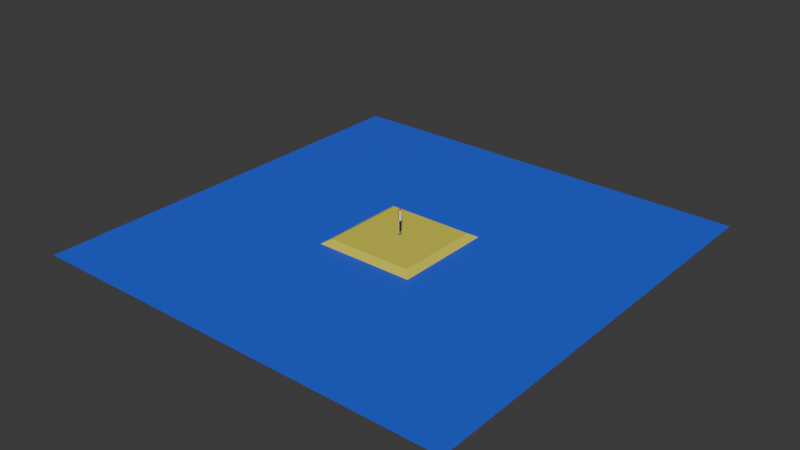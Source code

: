 # Source: Rocket_Scene.blend  (saved by Blender 4.0.36; exported with 4.5.12 LTS)
import bpy
from mathutils import Matrix  # noqa: F401  (used for matrix-valued properties, if any)

bpy.ops.wm.read_factory_settings(use_empty=True)
scene = bpy.context.scene
scene.name = 'Scene'

# ---- collections
col_collection = bpy.data.collections.new('Collection'); scene.collection.children.link(col_collection)

# ---- images (referenced by path relative to the original .blend; pixels are not part of the script)
import os
ASSET_DIR = os.environ.get("B2B_ASSET_DIR", "")  # directory of the original .blend (textures are referenced by path, not embedded)
HERE = os.path.dirname(os.path.abspath(__file__))  # packed textures are extracted next to this script under _unpacked/

def load_image(name, relpath, width, height, colorspace="sRGB"):
    """Load a texture the original file referenced (path relative to the .blend, or extracted next to this script)."""
    p = next((c for c in (os.path.join(HERE, relpath), os.path.join(ASSET_DIR, relpath)) if relpath and os.path.exists(c)), "")
    if p:
        img = bpy.data.images.load(p, check_existing=True)
        img.name = name
    else:  # same state as the original file: an image datablock whose file is absent (Cycles renders it pink)
        img = bpy.data.images.new(name, width, height)
        img.source = "FILE"
        img.filepath = "//" + (relpath or name)
    img.colorspace_settings.name = colorspace
    return img
img_dmu_logo_jpg = load_image('dmu_logo.jpg', 'dmu_logo.jpg', 1024, 1024, 'sRGB')

# ---- materials (node trees are filled in below, after node groups)
mat_base = bpy.data.materials.new('Base')
mat_base.use_transparent_shadow = False
mat_tip = bpy.data.materials.new('tip')
mat_tip.use_transparent_shadow = False
mat_landing_pad = bpy.data.materials.new('Landing Pad')
mat_landing_pad.use_transparent_shadow = False
mat_water = bpy.data.materials.new('water')
mat_water.use_transparent_shadow = False

# ---- material node trees
mat_base.use_nodes = True; mat_base.node_tree.nodes.clear()
_N = mat_base.node_tree.nodes; _L = mat_base.node_tree.links
n0 = _N.new('ShaderNodeOutputMaterial'); n0.name = 'Material Output'; n0.location = (300, 300)
n1 = _N.new('ShaderNodeBsdfPrincipled'); n1.name = 'Principled BSDF'; n1.location = (10, 300)
n1.inputs[3].default_value = 1.45
n2 = _N.new('ShaderNodeMapping'); n2.name = 'Mapping'; n2.location = (-450, 260)
n2.vector_type = 'TEXTURE'
n2.inputs[1].default_value = (0.0, 0.0, 2.0)
n2.inputs[3].default_value = (1.0, 1.0, 0.0)
n3 = _N.new('ShaderNodeTexChecker'); n3.name = 'Checker Texture'; n3.location = (-206, 282)
n3.inputs[2].default_value = (0.0, 0.0, 0.0, 1.0)
n3.inputs[3].default_value = 3.9
n4 = _N.new('ShaderNodeTexCoord'); n4.name = 'Texture Coordinate'; n4.location = (-630, 260)
_L.new(n1.outputs[0], n0.inputs[0])
_L.new(n2.outputs[0], n3.inputs[0])
_L.new(n3.outputs[0], n1.inputs[0])
_L.new(n4.outputs[2], n2.inputs[0])
n0.is_active_output = True
mat_tip.use_nodes = True; mat_tip.node_tree.nodes.clear()
_N = mat_tip.node_tree.nodes; _L = mat_tip.node_tree.links
n0 = _N.new('ShaderNodeBsdfPrincipled'); n0.name = 'Principled BSDF'; n0.location = (10, 300)
n0.inputs[0].default_value = (0.8002, 0.003671, 0.0, 1.0)
n0.inputs[3].default_value = 1.45
n1 = _N.new('ShaderNodeOutputMaterial'); n1.name = 'Material Output'; n1.location = (300, 300)
_L.new(n0.outputs[0], n1.inputs[0])
n1.is_active_output = True
mat_landing_pad.use_nodes = True; mat_landing_pad.node_tree.nodes.clear()
_N = mat_landing_pad.node_tree.nodes; _L = mat_landing_pad.node_tree.links
n0 = _N.new('ShaderNodeMapping'); n0.name = 'Mapping'; n0.location = (-450, 260)
n1 = _N.new('ShaderNodeTexCoord'); n1.name = 'Texture Coordinate'; n1.location = (-630, 260)
n2 = _N.new('ShaderNodeOutputMaterial'); n2.name = 'Material Output'; n2.location = (1269, 306)
n3 = _N.new('ShaderNodeBsdfPrincipled'); n3.name = 'Principled BSDF'; n3.location = (979, 306)
n3.inputs[2].default_value = 0.9093
n3.inputs[3].default_value = 1.45
n4 = _N.new('ShaderNodeValToRGB'); n4.name = 'Color Ramp'; n4.location = (44, 329)
while len(n4.color_ramp.elements) > 1: n4.color_ramp.elements.remove(n4.color_ramp.elements[-1])
n4.color_ramp.elements[0].position = 0.0; n4.color_ramp.elements[0].color = (1.0, 1.0, 1.0, 1.0)
_e = n4.color_ramp.elements.new(0.2864); _e.color = (0.0, 0.0, 0.0, 1.0)
n5 = _N.new('ShaderNodeMix'); n5.name = 'Mix'; n5.location = (679, 323)
n5.data_type = 'RGBA'
n6 = _N.new('ShaderNodeRGBCurve'); n6.name = 'RGB Curves'; n6.location = (358, 653)
n6.mapping.update()
n6.inputs[1].default_value = (0.6715, 0.627, 0.05142, 1.0)
n7 = _N.new('ShaderNodeTexImage'); n7.name = 'Image Texture'; n7.location = (-243, 81)
n7.image = img_dmu_logo_jpg
_L.new(n3.outputs[0], n2.inputs[0])
_L.new(n0.outputs[0], n7.inputs[0])
_L.new(n1.outputs[2], n0.inputs[0])
_L.new(n7.outputs[0], n4.inputs[0])
_L.new(n4.outputs[0], n5.inputs[0])
_L.new(n5.outputs[2], n3.inputs[0])
_L.new(n7.outputs[0], n5.inputs[7])
_L.new(n6.outputs[0], n5.inputs[6])
n2.is_active_output = True
mat_water.use_nodes = True; mat_water.node_tree.nodes.clear()
_N = mat_water.node_tree.nodes; _L = mat_water.node_tree.links
n0 = _N.new('ShaderNodeBsdfPrincipled'); n0.name = 'Principled BSDF'; n0.location = (10, 300)
n0.inputs[0].default_value = (0.03072, 0.09638, 0.8013, 1.0)
n0.inputs[3].default_value = 1.45
n1 = _N.new('ShaderNodeOutputMaterial'); n1.name = 'Material Output'; n1.location = (300, 300)
_L.new(n0.outputs[0], n1.inputs[0])
n1.is_active_output = True

# ---- world
world_world = bpy.data.worlds.new('World'); scene.world = world_world
world_world.use_nodes = True; world_world.node_tree.nodes.clear()
_N = world_world.node_tree.nodes; _L = world_world.node_tree.links
n0 = _N.new('ShaderNodeOutputWorld'); n0.name = 'World Output'; n0.location = (300, 300)
n1 = _N.new('ShaderNodeBackground'); n1.name = 'Background'; n1.location = (10, 300)
n1.inputs[0].default_value = (0.05088, 0.05088, 0.05088, 1.0)
_L.new(n1.outputs[0], n0.inputs[0])
n0.is_active_output = True
world_world.color = (0.05088, 0.05088, 0.05088)
world_world.use_sun_shadow = False
world_world.sun_shadow_jitter_overblur = 0.0

# ---- meshes
me_cylinder = bpy.data.meshes.new('Cylinder')
me_cylinder.from_pydata([(0.0, 1.0, -1.0), (0.0, 1.0, 1.0), (0.1951, 0.9808, -1.0), (0.1951, 0.9808, 1.0), (0.3827, 0.9239, -1.0), (0.3827, 0.9239, 1.0), (0.5556, 0.8315, -1.0), (0.5556, 0.8315, 1.0), (0.7071, 0.7071, -1.0), (0.7071, 0.7071, 1.0), (0.8315, 0.5556, -1.0), (0.8315, 0.5556, 1.0), (0.9239, 0.3827, -1.0), (0.9239, 0.3827, 1.0), (0.9808, 0.1951, -1.0), (0.9808, 0.1951, 1.0), (1.0, 0.0, -1.0), (1.0, 0.0, 1.0), (0.9808, -0.1951, -1.0), (0.9808, -0.1951, 1.0), (0.9239, -0.3827, -1.0), (0.9239, -0.3827, 1.0), (0.8315, -0.5556, -1.0), (0.8315, -0.5556, 1.0), (0.7071, -0.7071, -1.0), (0.7071, -0.7071, 1.0), (0.5556, -0.8315, -1.0), (0.5556, -0.8315, 1.0), (0.3827, -0.9239, -1.0), (0.3827, -0.9239, 1.0), (0.1951, -0.9808, -1.0), (0.1951, -0.9808, 1.0), (0.0, -1.0, -1.0), (0.0, -1.0, 1.0), (-0.1951, -0.9808, -1.0), (-0.1951, -0.9808, 1.0), (-0.3827, -0.9239, -1.0), (-0.3827, -0.9239, 1.0), (-0.5556, -0.8315, -1.0), (-0.5556, -0.8315, 1.0), (-0.7071, -0.7071, -1.0), (-0.7071, -0.7071, 1.0), (-0.8315, -0.5556, -1.0), (-0.8315, -0.5556, 1.0), (-0.9239, -0.3827, -1.0), (-0.9239, -0.3827, 1.0), (-0.9808, -0.1951, -1.0), (-0.9808, -0.1951, 1.0), (-1.0, 0.0, -1.0), (-1.0, 0.0, 1.0), (-0.9808, 0.1951, -1.0), (-0.9808, 0.1951, 1.0), (-0.9239, 0.3827, -1.0), (-0.9239, 0.3827, 1.0), (-0.8315, 0.5556, -1.0), (-0.8315, 0.5556, 1.0), (-0.7071, 0.7071, -1.0), (-0.7071, 0.7071, 1.0), (-0.5556, 0.8315, -1.0), (-0.5556, 0.8315, 1.0), (-0.3827, 0.9239, -1.0), (-0.3827, 0.9239, 1.0), (-0.1951, 0.9808, -1.0), (-0.1951, 0.9808, 1.0), (0.0, 1.0, -0.9231), (0.1951, 0.9808, -0.9231), (0.3827, 0.9239, -0.9231), (0.5556, 0.8315, -0.9231), (0.7071, 0.7071, -0.9231), (0.8315, 0.5556, -0.9231), (0.9239, 0.3827, -0.9231), (0.9808, 0.1951, -0.9231), (1.0, 0.0, -0.9231), (0.9808, -0.1951, -0.9231), (0.9239, -0.3827, -0.9231), (0.8315, -0.5556, -0.9231), (0.7071, -0.7071, -0.9231), (0.5556, -0.8315, -0.9231), (0.3827, -0.9239, -0.9231), (0.1951, -0.9808, -0.9231), (0.0, -1.0, -0.9231), (-0.1951, -0.9808, -0.9231), (-0.3827, -0.9239, -0.9231), (-0.5556, -0.8315, -0.9231), (-0.7071, -0.7071, -0.9231), (-0.8315, -0.5556, -0.9231), (-0.9239, -0.3827, -0.9231), (-0.9808, -0.1951, -0.9231), (-1.0, 0.0, -0.9231), (-0.9808, 0.1951, -0.9231), (-0.9239, 0.3827, -0.9231), (-0.8315, 0.5556, -0.9231), (-0.7071, 0.7071, -0.9231), (-0.5556, 0.8315, -0.9231), (-0.3827, 0.9239, -0.9231), (-0.1951, 0.9808, -0.9231), (-0.02063, 1.442, -1.176), (0.2603, 1.414, -1.176), (0.2603, 1.414, -1.065), (0.5304, 1.332, -1.176), (0.5304, 1.332, -1.065), (0.7793, 1.199, -1.176), (0.7793, 1.199, -1.065), (1.31, 0.553, -1.065), (1.31, 0.553, -1.176), (1.392, 0.2829, -1.176), (1.392, 0.2829, -1.065), (1.419, 0.002032, -1.176), (1.419, 0.002032, -1.065), (1.392, -0.2789, -1.176), (1.392, -0.2789, -1.065), (1.31, -0.549, -1.176), (1.31, -0.549, -1.065), (0.5304, -1.328, -1.065), (0.5304, -1.328, -1.176), (0.2603, -1.41, -1.176), (0.2603, -1.41, -1.065), (-0.02063, -1.438, -1.176), (-0.02063, -1.438, -1.065), (-0.3015, -1.41, -1.176), (-0.3015, -1.41, -1.065), (-0.5716, -1.328, -1.176), (-0.5716, -1.328, -1.065), (-1.351, -0.549, -1.065), (-1.351, -0.549, -1.176), (-1.433, -0.2789, -1.176), (-1.433, -0.2789, -1.065), (-1.46, 0.002032, -1.176), (-1.46, 0.002032, -1.065), (-1.433, 0.2829, -1.176), (-1.433, 0.2829, -1.065), (-1.351, 0.553, -1.176), (-1.351, 0.553, -1.065), (-0.3015, 1.414, -1.065), (-0.3015, 1.414, -1.176), (-0.02063, 1.442, -1.065), (0.1224, 0.6154, 1.112), (-1.85e-09, 0.6274, 1.112), (0.2401, 0.5797, 1.112), (0.3486, 0.5217, 1.112), (0.4437, 0.4437, 1.112), (0.5217, 0.3486, 1.112), (0.5797, 0.2401, 1.112), (0.6154, 0.1224, 1.112), (0.6274, 7.402e-09, 1.112), (0.6154, -0.1224, 1.112), (0.5797, -0.2401, 1.112), (0.5217, -0.3486, 1.112), (0.4437, -0.4437, 1.112), (0.3486, -0.5217, 1.112), (0.2401, -0.5797, 1.112), (0.1224, -0.6154, 1.112), (-1.85e-09, -0.6274, 1.112), (-0.1224, -0.6154, 1.112), (-0.2401, -0.5797, 1.112), (-0.3486, -0.5217, 1.112), (-0.4437, -0.4437, 1.112), (-0.5217, -0.3486, 1.112), (-0.5797, -0.2401, 1.112), (-0.6154, -0.1224, 1.112), (-0.6274, 7.402e-09, 1.112), (-0.6154, 0.1224, 1.112), (-0.5797, 0.2401, 1.112), (-0.5217, 0.3486, 1.112), (-0.4437, 0.4437, 1.112), (-0.3486, 0.5217, 1.112), (-0.2401, 0.5797, 1.112), (-0.1224, 0.6154, 1.112)], [], [(64, 1, 3, 65), (65, 3, 5, 66), (66, 5, 7, 67), (67, 7, 9, 68), (68, 9, 11, 69), (69, 11, 13, 70), (70, 13, 15, 71), (71, 15, 17, 72), (72, 17, 19, 73), (73, 19, 21, 74), (74, 21, 23, 75), (75, 23, 25, 76), (76, 25, 27, 77), (77, 27, 29, 78), (78, 29, 31, 79), (79, 31, 33, 80), (80, 33, 35, 81), (81, 35, 37, 82), (82, 37, 39, 83), (83, 39, 41, 84), (84, 41, 43, 85), (85, 43, 45, 86), (86, 45, 47, 87), (87, 47, 49, 88), (88, 49, 51, 89), (89, 51, 53, 90), (90, 53, 55, 91), (91, 55, 57, 92), (92, 57, 59, 93), (93, 59, 61, 94), (11, 9, 140, 141), (94, 61, 63, 95), (95, 63, 1, 64), (0, 2, 4, 6, 8, 10, 12, 14, 16, 18, 20, 22, 24, 26, 28, 30, 32, 34, 36, 38, 40, 42, 44, 46, 48, 50, 52, 54, 56, 58, 60, 62), (62, 95, 133, 134), (60, 94, 95, 62), (58, 93, 94, 60), (56, 92, 93, 58), (54, 91, 92, 56), (52, 90, 91, 54), (44, 86, 123, 124), (36, 34, 119, 121), (18, 16, 107, 109), (64, 65, 98, 135), (42, 85, 86, 44), (40, 84, 85, 42), (38, 83, 84, 40), (36, 82, 83, 38), (90, 52, 131, 132), (78, 79, 116, 113), (65, 66, 100, 98), (79, 80, 118, 116), (26, 77, 78, 28), (24, 76, 77, 26), (22, 75, 76, 24), (20, 74, 75, 22), (66, 67, 102, 100), (67, 6, 101, 102), (52, 50, 129, 131), (80, 81, 120, 118), (10, 69, 70, 12), (8, 68, 69, 10), (6, 67, 68, 8), (34, 32, 117, 119), (16, 14, 105, 107), (81, 82, 122, 120), (134, 133, 135, 96), (129, 130, 132, 131), (127, 128, 130, 129), (125, 126, 128, 127), (124, 123, 126, 125), (119, 120, 122, 121), (117, 118, 120, 119), (115, 116, 118, 117), (114, 113, 116, 115), (109, 110, 112, 111), (107, 108, 110, 109), (105, 106, 108, 107), (104, 103, 106, 105), (99, 100, 102, 101), (97, 98, 100, 99), (96, 135, 98, 97), (89, 90, 132, 130), (46, 44, 124, 125), (2, 0, 96, 97), (0, 62, 134, 96), (82, 36, 121, 122), (88, 89, 130, 128), (20, 18, 109, 111), (28, 78, 113, 114), (87, 88, 128, 126), (73, 74, 112, 110), (30, 28, 114, 115), (86, 87, 126, 123), (48, 46, 125, 127), (74, 20, 111, 112), (72, 73, 110, 108), (4, 2, 97, 99), (71, 72, 108, 106), (12, 70, 103, 104), (70, 71, 106, 103), (14, 12, 104, 105), (32, 30, 115, 117), (50, 48, 127, 129), (6, 4, 99, 101), (95, 64, 135, 133), (136, 137, 167, 166, 165, 164, 163, 162, 161, 160, 159, 158, 157, 156, 155, 154, 153, 152, 151, 150, 149, 148, 147, 146, 145, 144, 143, 142, 141, 140, 139, 138), (29, 27, 149, 150), (47, 45, 158, 159), (3, 1, 137, 136), (1, 63, 167, 137), (21, 19, 145, 146), (39, 37, 154, 155), (57, 55, 163, 164), (13, 11, 141, 142), (31, 29, 150, 151), (49, 47, 159, 160), (5, 3, 136, 138), (23, 21, 146, 147), (41, 39, 155, 156), (59, 57, 164, 165), (15, 13, 142, 143), (33, 31, 151, 152), (51, 49, 160, 161), (7, 5, 138, 139), (25, 23, 147, 148), (43, 41, 156, 157), (61, 59, 165, 166), (17, 15, 143, 144), (35, 33, 152, 153), (53, 51, 161, 162), (9, 7, 139, 140), (27, 25, 148, 149), (45, 43, 157, 158), (63, 61, 166, 167), (19, 17, 144, 145), (37, 35, 153, 154), (55, 53, 162, 163)])
me_cylinder.polygons.foreach_set('material_index', [0, 0, 0, 0, 0, 0, 0, 0, 0, 0, 0, 0, 0, 0, 0, 0, 0, 0, 0, 0, 0, 0, 0, 0, 0, 0, 0, 0, 0, 0, 1, 0, 0, 0, 0, 0, 0, 0, 0, 0, 0, 0, 0, 0, 0, 0, 0, 0, 0, 0, 0, 0, 0, 0, 0, 0, 0, 0, 0, 0, 0, 0, 0, 0, 0, 0, 0, 0, 0, 0, 0, 0, 0, 0, 0, 0, 0, 0, 0, 0, 0, 0, 0, 0, 0, 0, 0, 0, 0, 0, 0, 0, 0, 0, 0, 0, 0, 0, 0, 0, 0, 0, 0, 0, 0, 0, 1, 1, 1, 1, 1, 1, 1, 1, 1, 1, 1, 1, 1, 1, 1, 1, 1, 1, 1, 1, 1, 1, 1, 1, 1, 1, 1, 1, 1, 1, 1, 1])
_uv = me_cylinder.uv_layers.new(name='UVMap')
_uv.uv.foreach_set('vector', [1.0, 0.5192, 1.0, 1.0, 0.9688, 1.0, 0.9688, 0.5192, 0.9688, 0.5192, 0.9688, 1.0, 0.9375, 1.0, 0.9375, 0.5192, 0.9375, 0.5192, 0.9375, 1.0, 0.9062, 1.0, 0.9062, 0.5192, 0.9062, 0.5192, 0.9062, 1.0, 0.875, 1.0, 0.875, 0.5192, 0.875, 0.5192, 0.875, 1.0, 0.8438, 1.0, 0.8438, 0.5192, 0.8438, 0.5192, 0.8438, 1.0, 0.8125, 1.0, 0.8125, 0.5192, 0.8125, 0.5192, 0.8125, 1.0, 0.7812, 1.0, 0.7812, 0.5192, 0.7812, 0.5192, 0.7812, 1.0, 0.75, 1.0, 0.75, 0.5192, 0.75, 0.5192, 0.75, 1.0, 0.7188, 1.0, 0.7188, 0.5192, 0.7188, 0.5192, 0.7188, 1.0, 0.6875, 1.0, 0.6875, 0.5192, 0.6875, 0.5192, 0.6875, 1.0, 0.6562, 1.0, 0.6562, 0.5192, 0.6562, 0.5192, 0.6562, 1.0, 0.625, 1.0, 0.625, 0.5192, 0.625, 0.5192, 0.625, 1.0, 0.5938, 1.0, 0.5938, 0.5192, 0.5938, 0.5192, 0.5938, 1.0, 0.5625, 1.0, 0.5625, 0.5192, 0.5625, 0.5192, 0.5625, 1.0, 0.5312, 1.0, 0.5312, 0.5192, 0.5312, 0.5192, 0.5312, 1.0, 0.5, 1.0, 0.5, 0.5192, 0.5, 0.5192, 0.5, 1.0, 0.4688, 1.0, 0.4688, 0.5192, 0.4688, 0.5192, 0.4688, 1.0, 0.4375, 1.0, 0.4375, 0.5192, 0.4375, 0.5192, 0.4375, 1.0, 0.4062, 1.0, 0.4062, 0.5192, 0.4062, 0.5192, 0.4062, 1.0, 0.375, 1.0, 0.375, 0.5192, 0.375, 0.5192, 0.375, 1.0, 0.3438, 1.0, 0.3438, 0.5192, 0.3438, 0.5192, 0.3438, 1.0, 0.3125, 1.0, 0.3125, 0.5192, 0.3125, 0.5192, 0.3125, 1.0, 0.2812, 1.0, 0.2812, 0.5192, 0.2812, 0.5192, 0.2812, 1.0, 0.25, 1.0, 0.25, 0.5192, 0.25, 0.5192, 0.25, 1.0, 0.2188, 1.0, 0.2188, 0.5192, 0.2188, 0.5192, 0.2188, 1.0, 0.1875, 1.0, 0.1875, 0.5192, 0.1875, 0.5192, 0.1875, 1.0, 0.1562, 1.0, 0.1562, 0.5192, 0.1562, 0.5192, 0.1562, 1.0, 0.125, 1.0, 0.125, 0.5192, 0.125, 0.5192, 0.125, 1.0, 0.09375, 1.0, 0.09375, 0.5192, 0.09375, 0.5192, 0.09375, 1.0, 0.0625, 1.0, 0.0625, 0.5192, 0.8438, 1.0, 0.875, 1.0, 0.875, 1.0, 0.8438, 1.0, 0.0625, 0.5192, 0.0625, 1.0, 0.03125, 1.0, 0.03125, 0.5192, 0.03125, 0.5192, 0.03125, 1.0, 0.0, 1.0, 0.0, 0.5192, 0.75, 0.49, 0.7968, 0.4854, 0.8418, 0.4717, 0.8833, 0.4496, 0.9197, 0.4197, 0.9496, 0.3833, 0.9717, 0.3418, 0.9854, 0.2968, 0.99, 0.25, 0.9854, 0.2032, 0.9717, 0.1582, 0.9496, 0.1167, 0.9197, 0.08029, 0.8833, 0.05045, 0.8418, 0.02827, 0.7968, 0.01461, 0.75, 0.01, 0.7032, 0.01461, 0.6582, 0.02827, 0.6167, 0.05045, 0.5803, 0.08029, 0.5504, 0.1167, 0.5283, 0.1582, 0.5146, 0.2032, 0.51, 0.25, 0.5146, 0.2968, 0.5283, 0.3418, 0.5504, 0.3833, 0.5803, 0.4197, 0.6167, 0.4496, 0.6582, 0.4717, 0.7032, 0.4854, 0.03125, 0.5, 0.03125, 0.5192, 0.03125, 0.5192, 0.03125, 0.5, 0.0625, 0.5, 0.0625, 0.5192, 0.03125, 0.5192, 0.03125, 0.5, 0.09375, 0.5, 0.09375, 0.5192, 0.0625, 0.5192, 0.0625, 0.5, 0.125, 0.5, 0.125, 0.5192, 0.09375, 0.5192, 0.09375, 0.5, 0.1562, 0.5, 0.1562, 0.5192, 0.125, 0.5192, 0.125, 0.5, 0.1875, 0.5, 0.1875, 0.5192, 0.1562, 0.5192, 0.1562, 0.5, 0.3125, 0.5, 0.3125, 0.5192, 0.3125, 0.5192, 0.3125, 0.5, 0.6582, 0.02827, 0.7032, 0.01461, 0.7032, 0.01461, 0.6582, 0.02827, 0.9854, 0.2032, 0.99, 0.25, 0.99, 0.25, 0.9854, 0.2032, 1.0, 0.5192, 0.9688, 0.5192, 0.9688, 0.5192, 1.0, 0.5192, 0.3438, 0.5, 0.3438, 0.5192, 0.3125, 0.5192, 0.3125, 0.5, 0.375, 0.5, 0.375, 0.5192, 0.3438, 0.5192, 0.3438, 0.5, 0.4062, 0.5, 0.4062, 0.5192, 0.375, 0.5192, 0.375, 0.5, 0.4375, 0.5, 0.4375, 0.5192, 0.4062, 0.5192, 0.4062, 0.5, 0.1875, 0.5192, 0.1875, 0.5, 0.1875, 0.5, 0.1875, 0.5192, 0.5625, 0.5192, 0.5312, 0.5192, 0.5312, 0.5192, 0.5625, 0.5192, 0.9688, 0.5192, 0.9375, 0.5192, 0.9375, 0.5192, 0.9688, 0.5192, 0.5312, 0.5192, 0.5, 0.5192, 0.5, 0.5192, 0.5312, 0.5192, 0.5938, 0.5, 0.5938, 0.5192, 0.5625, 0.5192, 0.5625, 0.5, 0.625, 0.5, 0.625, 0.5192, 0.5938, 0.5192, 0.5938, 0.5, 0.6562, 0.5, 0.6562, 0.5192, 0.625, 0.5192, 0.625, 0.5, 0.6875, 0.5, 0.6875, 0.5192, 0.6562, 0.5192, 0.6562, 0.5, 0.9375, 0.5192, 0.9062, 0.5192, 0.9062, 0.5192, 0.9375, 0.5192, 0.9062, 0.5192, 0.9062, 0.5, 0.9062, 0.5, 0.9062, 0.5192, 0.5283, 0.3418, 0.5146, 0.2968, 0.5146, 0.2968, 0.5283, 0.3418, 0.5, 0.5192, 0.4688, 0.5192, 0.4688, 0.5192, 0.5, 0.5192, 0.8438, 0.5, 0.8438, 0.5192, 0.8125, 0.5192, 0.8125, 0.5, 0.875, 0.5, 0.875, 0.5192, 0.8438, 0.5192, 0.8438, 0.5, 0.9062, 0.5, 0.9062, 0.5192, 0.875, 0.5192, 0.875, 0.5, 0.7032, 0.01461, 0.75, 0.01, 0.75, 0.01, 0.7032, 0.01461, 0.99, 0.25, 0.9854, 0.2968, 0.9854, 0.2968, 0.99, 0.25, 0.4688, 0.5192, 0.4375, 0.5192, 0.4375, 0.5192, 0.4688, 0.5192, 0.03125, 0.5, 0.03125, 0.5192, 0.0, 0.5192, 0.0, 0.5, 0.2188, 0.5, 0.2188, 0.5192, 0.1875, 0.5192, 0.1875, 0.5, 0.25, 0.5, 0.25, 0.5192, 0.2188, 0.5192, 0.2188, 0.5, 0.2812, 0.5, 0.2812, 0.5192, 0.25, 0.5192, 0.25, 0.5, 0.3125, 0.5, 0.3125, 0.5192, 0.2812, 0.5192, 0.2812, 0.5, 0.4688, 0.5, 0.4688, 0.5192, 0.4375, 0.5192, 0.4375, 0.5, 0.5, 0.5, 0.5, 0.5192, 0.4688, 0.5192, 0.4688, 0.5, 0.5312, 0.5, 0.5312, 0.5192, 0.5, 0.5192, 0.5, 0.5, 0.5625, 0.5, 0.5625, 0.5192, 0.5312, 0.5192, 0.5312, 0.5, 0.7188, 0.5, 0.7188, 0.5192, 0.6875, 0.5192, 0.6875, 0.5, 0.75, 0.5, 0.75, 0.5192, 0.7188, 0.5192, 0.7188, 0.5, 0.7812, 0.5, 0.7812, 0.5192, 0.75, 0.5192, 0.75, 0.5, 0.8125, 0.5, 0.8125, 0.5192, 0.7812, 0.5192, 0.7812, 0.5, 0.9375, 0.5, 0.9375, 0.5192, 0.9062, 0.5192, 0.9062, 0.5, 0.9688, 0.5, 0.9688, 0.5192, 0.9375, 0.5192, 0.9375, 0.5, 1.0, 0.5, 1.0, 0.5192, 0.9688, 0.5192, 0.9688, 0.5, 0.2188, 0.5192, 0.1875, 0.5192, 0.1875, 0.5192, 0.2188, 0.5192, 0.5146, 0.2032, 0.5283, 0.1582, 0.5283, 0.1582, 0.5146, 0.2032, 0.7968, 0.4854, 0.75, 0.49, 0.75, 0.49, 0.7968, 0.4854, 0.75, 0.49, 0.7032, 0.4854, 0.7032, 0.4854, 0.75, 0.49, 0.4375, 0.5192, 0.4375, 0.5, 0.4375, 0.5, 0.4375, 0.5192, 0.25, 0.5192, 0.2188, 0.5192, 0.2188, 0.5192, 0.25, 0.5192, 0.9717, 0.1582, 0.9854, 0.2032, 0.9854, 0.2032, 0.9717, 0.1582, 0.5625, 0.5, 0.5625, 0.5192, 0.5625, 0.5192, 0.5625, 0.5, 0.2812, 0.5192, 0.25, 0.5192, 0.25, 0.5192, 0.2812, 0.5192, 0.7188, 0.5192, 0.6875, 0.5192, 0.6875, 0.5192, 0.7188, 0.5192, 0.7968, 0.01461, 0.8418, 0.02827, 0.8418, 0.02827, 0.7968, 0.01461, 0.3125, 0.5192, 0.2812, 0.5192, 0.2812, 0.5192, 0.3125, 0.5192, 0.51, 0.25, 0.5146, 0.2032, 0.5146, 0.2032, 0.51, 0.25, 0.6875, 0.5192, 0.6875, 0.5, 0.6875, 0.5, 0.6875, 0.5192, 0.75, 0.5192, 0.7188, 0.5192, 0.7188, 0.5192, 0.75, 0.5192, 0.8418, 0.4717, 0.7968, 0.4854, 0.7968, 0.4854, 0.8418, 0.4717, 0.7812, 0.5192, 0.75, 0.5192, 0.75, 0.5192, 0.7812, 0.5192, 0.8125, 0.5, 0.8125, 0.5192, 0.8125, 0.5192, 0.8125, 0.5, 0.8125, 0.5192, 0.7812, 0.5192, 0.7812, 0.5192, 0.8125, 0.5192, 0.9854, 0.2968, 0.9717, 0.3418, 0.9717, 0.3418, 0.9854, 0.2968, 0.75, 0.01, 0.7968, 0.01461, 0.7968, 0.01461, 0.75, 0.01, 0.5146, 0.2968, 0.51, 0.25, 0.51, 0.25, 0.5146, 0.2968, 0.8833, 0.4496, 0.8418, 0.4717, 0.8418, 0.4717, 0.8833, 0.4496, 0.03125, 0.5192, 0.0, 0.5192, 0.0, 0.5192, 0.03125, 0.5192, 0.2968, 0.4854, 0.25, 0.49, 0.2032, 0.4854, 0.1582, 0.4717, 0.1167, 0.4496, 0.08029, 0.4197, 0.05045, 0.3833, 0.02827, 0.3418, 0.01461, 0.2968, 0.01, 0.25, 0.01461, 0.2032, 0.02827, 0.1582, 0.05045, 0.1167, 0.08029, 0.08029, 0.1167, 0.05045, 0.1582, 0.02827, 0.2032, 0.01461, 0.25, 0.01, 0.2968, 0.01461, 0.3418, 0.02827, 0.3833, 0.05045, 0.4197, 0.08029, 0.4496, 0.1167, 0.4717, 0.1582, 0.4854, 0.2032, 0.49, 0.25, 0.4854, 0.2968, 0.4717, 0.3418, 0.4496, 0.3833, 0.4197, 0.4197, 0.3833, 0.4496, 0.3418, 0.4717, 0.5625, 1.0, 0.5938, 1.0, 0.5938, 1.0, 0.5625, 1.0, 0.2812, 1.0, 0.3125, 1.0, 0.3125, 1.0, 0.2812, 1.0, 0.9688, 1.0, 1.0, 1.0, 1.0, 1.0, 0.9688, 1.0, 0.0, 1.0, 0.03125, 1.0, 0.03125, 1.0, 0.0, 1.0, 0.6875, 1.0, 0.7188, 1.0, 0.7188, 1.0, 0.6875, 1.0, 0.4062, 1.0, 0.4375, 1.0, 0.4375, 1.0, 0.4062, 1.0, 0.125, 1.0, 0.1562, 1.0, 0.1562, 1.0, 0.125, 1.0, 0.8125, 1.0, 0.8438, 1.0, 0.8438, 1.0, 0.8125, 1.0, 0.5312, 1.0, 0.5625, 1.0, 0.5625, 1.0, 0.5312, 1.0, 0.25, 1.0, 0.2812, 1.0, 0.2812, 1.0, 0.25, 1.0, 0.9375, 1.0, 0.9688, 1.0, 0.9688, 1.0, 0.9375, 1.0, 0.6562, 1.0, 0.6875, 1.0, 0.6875, 1.0, 0.6562, 1.0, 0.375, 1.0, 0.4062, 1.0, 0.4062, 1.0, 0.375, 1.0, 0.09375, 1.0, 0.125, 1.0, 0.125, 1.0, 0.09375, 1.0, 0.7812, 1.0, 0.8125, 1.0, 0.8125, 1.0, 0.7812, 1.0, 0.5, 1.0, 0.5312, 1.0, 0.5312, 1.0, 0.5, 1.0, 0.2188, 1.0, 0.25, 1.0, 0.25, 1.0, 0.2188, 1.0, 0.9062, 1.0, 0.9375, 1.0, 0.9375, 1.0, 0.9062, 1.0, 0.625, 1.0, 0.6562, 1.0, 0.6562, 1.0, 0.625, 1.0, 0.3438, 1.0, 0.375, 1.0, 0.375, 1.0, 0.3438, 1.0, 0.0625, 1.0, 0.09375, 1.0, 0.09375, 1.0, 0.0625, 1.0, 0.75, 1.0, 0.7812, 1.0, 0.7812, 1.0, 0.75, 1.0, 0.4688, 1.0, 0.5, 1.0, 0.5, 1.0, 0.4688, 1.0, 0.1875, 1.0, 0.2188, 1.0, 0.2188, 1.0, 0.1875, 1.0, 0.875, 1.0, 0.9062, 1.0, 0.9062, 1.0, 0.875, 1.0, 0.5938, 1.0, 0.625, 1.0, 0.625, 1.0, 0.5938, 1.0, 0.3125, 1.0, 0.3438, 1.0, 0.3438, 1.0, 0.3125, 1.0, 0.03125, 1.0, 0.0625, 1.0, 0.0625, 1.0, 0.03125, 1.0, 0.7188, 1.0, 0.75, 1.0, 0.75, 1.0, 0.7188, 1.0, 0.4375, 1.0, 0.4688, 1.0, 0.4688, 1.0, 0.4375, 1.0, 0.1562, 1.0, 0.1875, 1.0, 0.1875, 1.0, 0.1562, 1.0])
me_cylinder.materials.append(mat_base)
me_cylinder.materials.append(mat_tip)
me_cylinder.update()
me_plane = bpy.data.meshes.new('Plane')
me_plane.from_pydata([(-1.18, -1.18, 0.0), (1.18, -1.18, 0.0), (-1.18, 1.18, 0.0), (1.18, 1.18, 0.0), (-1.0, 1.0, 1.079), (-1.0, -1.0, 1.079), (1.0, -1.0, 1.079), (1.0, 1.0, 1.079)], [], [(0, 2, 3, 1), (5, 6, 7, 4), (1, 3, 7, 6), (2, 0, 5, 4), (3, 2, 4, 7), (0, 1, 6, 5)])
_uv = me_plane.uv_layers.new(name='UVMap')
_uv.uv.foreach_set('vector', [0.0, 0.0, 0.0, 1.0, 1.0, 1.0, 1.0, 0.0, 0.0, 0.0, 1.0, 0.0, 1.0, 1.0, 0.0, 1.0, 1.0, 0.0, 1.0, 1.0, 1.0, 1.0, 1.0, 0.0, 0.0, 1.0, 0.0, 0.0, 0.0, 0.0, 0.0, 1.0, 1.0, 1.0, 0.0, 1.0, 0.0, 1.0, 1.0, 1.0, 0.0, 0.0, 1.0, 0.0, 1.0, 0.0, 0.0, 0.0])
me_plane.materials.append(mat_landing_pad)
me_plane.update()
me_plane_001 = bpy.data.meshes.new('Plane.001')
me_plane_001.from_pydata([(-1.0, -1.0, 0.0), (1.0, -1.0, 0.0), (-1.0, 1.0, 0.0), (1.0, 1.0, 0.0)], [], [(0, 1, 3, 2)])
_uv = me_plane_001.uv_layers.new(name='UVMap')
_uv.uv.foreach_set('vector', [0.0, 0.0, 1.0, 0.0, 1.0, 1.0, 0.0, 1.0])
me_plane_001.materials.append(mat_water)
me_plane_001.update()

# ---- objects
ob_cylinder = bpy.data.objects.new('Cylinder', me_cylinder)
ob_plane = bpy.data.objects.new('Plane', me_plane)
ob_plane_001 = bpy.data.objects.new('Plane.001', me_plane_001)

# ---- transforms, parenting, visibility, modifiers, constraints
ob_cylinder.location = (0.0, 0.0, 3.489)
ob_cylinder.scale = (0.3, 0.3, 2.5)
ob_plane.location = (0.0, 0.0, -1.114)
ob_plane.scale = (10.0, 10.0, 1.0)
ob_plane_001.location = (0.0, 0.0, -1.032)
ob_plane_001.scale = (50.0, 50.0, 100.0)

# ---- collection membership
col_collection.objects.link(ob_cylinder)
col_collection.objects.link(ob_plane)
col_collection.objects.link(ob_plane_001)

# ---- scene / render settings (as saved in the file)
scene.frame_start = 1; scene.frame_end = 250; scene.frame_set(1)
scene.render.engine = 'BLENDER_EEVEE_NEXT'
scene.cycles.sampling_pattern = 'TABULATED_SOBOL'
bpy.context.view_layer.update()

# ---- added for rendering (the .blend has no active camera and no usable light): camera, sun
cam_auto = bpy.data.cameras.new('AutoCamera')
cam_auto.lens = 50.0
cam_auto.sensor_width = 36.0
cam_auto.clip_end = 2299.47
ob_auto_camera = bpy.data.objects.new('AutoCamera', cam_auto)
scene.collection.objects.link(ob_auto_camera)
ob_auto_camera.location = (131.025, -157.23, 107.397)
ob_auto_camera.rotation_euler = (1.09748, -7.21219e-08, 0.694738)
scene.camera = ob_auto_camera
light_auto_sun = bpy.data.lights.new('AutoSun', 'SUN')
light_auto_sun.energy = 3.0
light_auto_sun.angle = 0.0523599
ob_auto_sun = bpy.data.objects.new('AutoSun', light_auto_sun)
scene.collection.objects.link(ob_auto_sun)
ob_auto_sun.rotation_euler = (0.872665, 0.174533, 0.523599)
bpy.context.view_layer.update()
